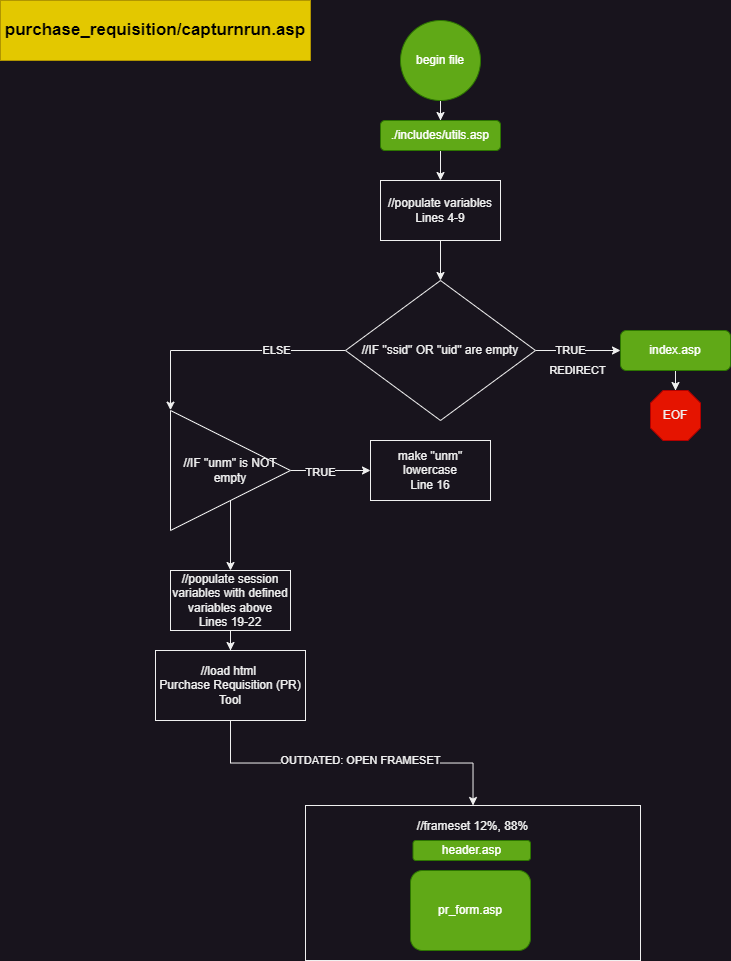

The diagram above was exported from draw.io. Its source (the exported page's mxGraphModel, read from the mxfile embedded in the PNG):
<mxGraphModel dx="683" dy="352" grid="1" gridSize="10" guides="1" tooltips="1" connect="1" arrows="1" fold="1" page="1" pageScale="1" pageWidth="850" pageHeight="1100" math="0" shadow="0">
  <root>
    <mxCell id="0" />
    <mxCell id="1" parent="0" />
    <mxCell id="__zFrbniEYqffrXMNPwc-4" value="" style="edgeStyle=orthogonalEdgeStyle;rounded=0;orthogonalLoop=1;jettySize=auto;html=1;" parent="1" source="__zFrbniEYqffrXMNPwc-1" target="__zFrbniEYqffrXMNPwc-3" edge="1">
      <mxGeometry relative="1" as="geometry" />
    </mxCell>
    <mxCell id="__zFrbniEYqffrXMNPwc-1" value="begin file" style="ellipse;whiteSpace=wrap;html=1;aspect=fixed;fillColor=#60a917;fontColor=#ffffff;strokeColor=#2D7600;" parent="1" vertex="1">
      <mxGeometry x="400" y="20" width="80" height="80" as="geometry" />
    </mxCell>
    <mxCell id="__zFrbniEYqffrXMNPwc-6" value="" style="edgeStyle=orthogonalEdgeStyle;rounded=0;orthogonalLoop=1;jettySize=auto;html=1;" parent="1" source="__zFrbniEYqffrXMNPwc-3" target="__zFrbniEYqffrXMNPwc-5" edge="1">
      <mxGeometry relative="1" as="geometry" />
    </mxCell>
    <mxCell id="__zFrbniEYqffrXMNPwc-3" value="./includes/utils.asp" style="rounded=1;whiteSpace=wrap;html=1;fillColor=#60a917;fontColor=#ffffff;strokeColor=#2D7600;" parent="1" vertex="1">
      <mxGeometry x="380" y="120" width="120" height="30" as="geometry" />
    </mxCell>
    <mxCell id="__zFrbniEYqffrXMNPwc-8" value="" style="edgeStyle=orthogonalEdgeStyle;rounded=0;orthogonalLoop=1;jettySize=auto;html=1;" parent="1" source="__zFrbniEYqffrXMNPwc-5" target="__zFrbniEYqffrXMNPwc-7" edge="1">
      <mxGeometry relative="1" as="geometry" />
    </mxCell>
    <mxCell id="__zFrbniEYqffrXMNPwc-5" value="//populate variables&lt;br&gt;Lines 4-9" style="rounded=0;whiteSpace=wrap;html=1;" parent="1" vertex="1">
      <mxGeometry x="380" y="180" width="120" height="60" as="geometry" />
    </mxCell>
    <mxCell id="__zFrbniEYqffrXMNPwc-10" value="" style="edgeStyle=orthogonalEdgeStyle;rounded=0;orthogonalLoop=1;jettySize=auto;html=1;" parent="1" source="__zFrbniEYqffrXMNPwc-7" target="__zFrbniEYqffrXMNPwc-9" edge="1">
      <mxGeometry relative="1" as="geometry" />
    </mxCell>
    <mxCell id="__zFrbniEYqffrXMNPwc-11" value="REDIRECT" style="edgeLabel;html=1;align=center;verticalAlign=middle;resizable=0;points=[];" parent="__zFrbniEYqffrXMNPwc-10" vertex="1" connectable="0">
      <mxGeometry x="0.3067" relative="1" as="geometry">
        <mxPoint x="-14" y="20" as="offset" />
      </mxGeometry>
    </mxCell>
    <mxCell id="__zFrbniEYqffrXMNPwc-20" value="TRUE" style="edgeLabel;html=1;align=center;verticalAlign=middle;resizable=0;points=[];" parent="__zFrbniEYqffrXMNPwc-10" vertex="1" connectable="0">
      <mxGeometry x="-0.2549" y="-2" relative="1" as="geometry">
        <mxPoint x="3" y="-2" as="offset" />
      </mxGeometry>
    </mxCell>
    <mxCell id="__zFrbniEYqffrXMNPwc-22" style="edgeStyle=orthogonalEdgeStyle;rounded=0;orthogonalLoop=1;jettySize=auto;html=1;exitX=0;exitY=0.5;exitDx=0;exitDy=0;entryX=0;entryY=-0.003;entryDx=0;entryDy=0;entryPerimeter=0;" parent="1" source="__zFrbniEYqffrXMNPwc-7" target="__zFrbniEYqffrXMNPwc-21" edge="1">
      <mxGeometry relative="1" as="geometry">
        <mxPoint x="150" y="380" as="targetPoint" />
      </mxGeometry>
    </mxCell>
    <mxCell id="__zFrbniEYqffrXMNPwc-23" value="ELSE" style="edgeLabel;html=1;align=center;verticalAlign=middle;resizable=0;points=[];" parent="__zFrbniEYqffrXMNPwc-22" vertex="1" connectable="0">
      <mxGeometry x="-0.2252" relative="1" as="geometry">
        <mxPoint x="22" as="offset" />
      </mxGeometry>
    </mxCell>
    <mxCell id="__zFrbniEYqffrXMNPwc-7" value="//IF &quot;ssid&quot; OR &quot;uid&quot; are empty" style="rhombus;whiteSpace=wrap;html=1;rounded=0;" parent="1" vertex="1">
      <mxGeometry x="345" y="280" width="190" height="140" as="geometry" />
    </mxCell>
    <mxCell id="__zFrbniEYqffrXMNPwc-13" value="" style="edgeStyle=orthogonalEdgeStyle;rounded=0;orthogonalLoop=1;jettySize=auto;html=1;" parent="1" source="__zFrbniEYqffrXMNPwc-9" target="__zFrbniEYqffrXMNPwc-12" edge="1">
      <mxGeometry relative="1" as="geometry" />
    </mxCell>
    <mxCell id="__zFrbniEYqffrXMNPwc-9" value="index.asp" style="rounded=1;whiteSpace=wrap;html=1;fillColor=#60a917;fontColor=#ffffff;strokeColor=#2D7600;" parent="1" vertex="1">
      <mxGeometry x="620" y="330" width="110" height="40" as="geometry" />
    </mxCell>
    <mxCell id="__zFrbniEYqffrXMNPwc-12" value="" style="verticalLabelPosition=bottom;verticalAlign=top;html=1;shape=mxgraph.basic.polygon;polyCoords=[[0.25,0],[0.75,0],[1,0.25],[1,0.75],[0.75,1],[0.25,1],[0,0.75],[0,0.25]];polyline=0;fillColor=#e51400;fontColor=#ffffff;strokeColor=#B20000;" parent="1" vertex="1">
      <mxGeometry x="650" y="390" width="50" height="50" as="geometry" />
    </mxCell>
    <mxCell id="__zFrbniEYqffrXMNPwc-14" value="EOF" style="text;html=1;strokeColor=none;fillColor=none;align=center;verticalAlign=middle;whiteSpace=wrap;rounded=0;" parent="1" vertex="1">
      <mxGeometry x="645" y="400" width="60" height="30" as="geometry" />
    </mxCell>
    <mxCell id="__zFrbniEYqffrXMNPwc-25" value="" style="edgeStyle=orthogonalEdgeStyle;rounded=0;orthogonalLoop=1;jettySize=auto;html=1;" parent="1" source="__zFrbniEYqffrXMNPwc-21" target="__zFrbniEYqffrXMNPwc-24" edge="1">
      <mxGeometry relative="1" as="geometry" />
    </mxCell>
    <mxCell id="__zFrbniEYqffrXMNPwc-26" value="TRUE" style="edgeLabel;html=1;align=center;verticalAlign=middle;resizable=0;points=[];" parent="__zFrbniEYqffrXMNPwc-25" vertex="1" connectable="0">
      <mxGeometry x="-0.25" y="-2" relative="1" as="geometry">
        <mxPoint as="offset" />
      </mxGeometry>
    </mxCell>
    <mxCell id="__zFrbniEYqffrXMNPwc-28" value="" style="edgeStyle=orthogonalEdgeStyle;rounded=0;orthogonalLoop=1;jettySize=auto;html=1;" parent="1" source="__zFrbniEYqffrXMNPwc-21" target="__zFrbniEYqffrXMNPwc-27" edge="1">
      <mxGeometry relative="1" as="geometry" />
    </mxCell>
    <mxCell id="__zFrbniEYqffrXMNPwc-21" value="//IF &quot;unm&quot; is NOT empty" style="triangle;whiteSpace=wrap;html=1;" parent="1" vertex="1">
      <mxGeometry x="170" y="410" width="120" height="120" as="geometry" />
    </mxCell>
    <mxCell id="__zFrbniEYqffrXMNPwc-24" value="make &quot;unm&quot; lowercase&lt;br&gt;Line 16" style="whiteSpace=wrap;html=1;" parent="1" vertex="1">
      <mxGeometry x="370" y="440" width="120" height="60" as="geometry" />
    </mxCell>
    <mxCell id="__zFrbniEYqffrXMNPwc-30" value="" style="edgeStyle=orthogonalEdgeStyle;rounded=0;orthogonalLoop=1;jettySize=auto;html=1;" parent="1" source="__zFrbniEYqffrXMNPwc-27" target="__zFrbniEYqffrXMNPwc-29" edge="1">
      <mxGeometry relative="1" as="geometry" />
    </mxCell>
    <mxCell id="__zFrbniEYqffrXMNPwc-27" value="//populate session variables with defined variables above&lt;br&gt;Lines 19-22" style="whiteSpace=wrap;html=1;" parent="1" vertex="1">
      <mxGeometry x="170" y="570" width="120" height="60" as="geometry" />
    </mxCell>
    <mxCell id="__zFrbniEYqffrXMNPwc-32" value="" style="edgeStyle=orthogonalEdgeStyle;rounded=0;orthogonalLoop=1;jettySize=auto;html=1;" parent="1" source="__zFrbniEYqffrXMNPwc-29" target="__zFrbniEYqffrXMNPwc-31" edge="1">
      <mxGeometry relative="1" as="geometry" />
    </mxCell>
    <mxCell id="__zFrbniEYqffrXMNPwc-33" value="OUTDATED: OPEN FRAMESET" style="edgeLabel;html=1;align=center;verticalAlign=middle;resizable=0;points=[];" parent="__zFrbniEYqffrXMNPwc-32" vertex="1" connectable="0">
      <mxGeometry x="0.1464" y="3" relative="1" as="geometry">
        <mxPoint x="-15" as="offset" />
      </mxGeometry>
    </mxCell>
    <mxCell id="__zFrbniEYqffrXMNPwc-29" value="//load html&amp;nbsp;&lt;br&gt;Purchase Requisition (PR) Tool&lt;br&gt;" style="whiteSpace=wrap;html=1;" parent="1" vertex="1">
      <mxGeometry x="155" y="650" width="150" height="70" as="geometry" />
    </mxCell>
    <mxCell id="__zFrbniEYqffrXMNPwc-31" value="//frameset 12%, 88%&lt;br&gt;&lt;br&gt;&lt;br&gt;&lt;br&gt;&lt;br&gt;&lt;br&gt;&lt;br&gt;&lt;br&gt;&lt;br&gt;" style="whiteSpace=wrap;html=1;" parent="1" vertex="1">
      <mxGeometry x="305" y="805" width="335" height="155" as="geometry" />
    </mxCell>
    <mxCell id="__zFrbniEYqffrXMNPwc-34" value="header.asp" style="rounded=1;whiteSpace=wrap;html=1;fillColor=#60a917;fontColor=#ffffff;strokeColor=#2D7600;" parent="1" vertex="1">
      <mxGeometry x="412.5" y="840" width="117.5" height="20" as="geometry" />
    </mxCell>
    <mxCell id="__zFrbniEYqffrXMNPwc-35" value="pr_form.asp" style="rounded=1;whiteSpace=wrap;html=1;fillColor=#60a917;fontColor=#ffffff;strokeColor=#2D7600;" parent="1" vertex="1">
      <mxGeometry x="410" y="870" width="120" height="80" as="geometry" />
    </mxCell>
    <mxCell id="tBFC7RBMJC_MM7kcVhYz-1" value="&lt;b&gt;&lt;font style=&quot;font-size: 17px;&quot;&gt;purchase_requisition/capturnrun.asp&lt;br&gt;&lt;/font&gt;&lt;/b&gt;" style="rounded=0;whiteSpace=wrap;html=1;fillColor=#e3c800;fontColor=#000000;strokeColor=#B09500;" vertex="1" parent="1">
      <mxGeometry width="310" height="60" as="geometry" />
    </mxCell>
  </root>
</mxGraphModel>